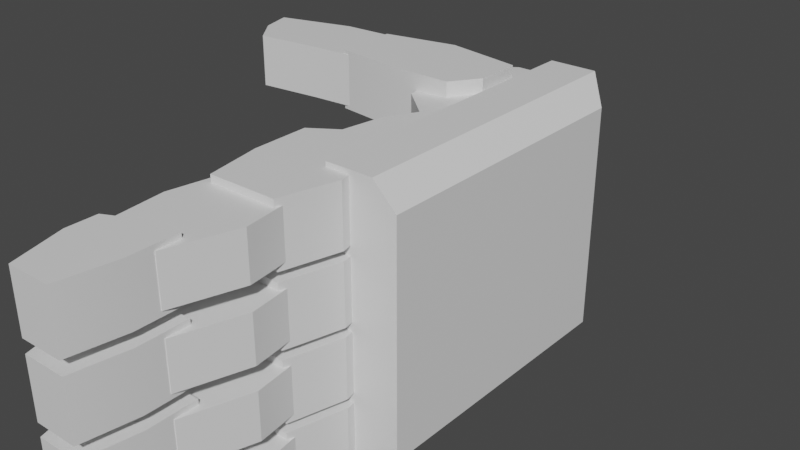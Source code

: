 # Source: hand.blend  (saved by Blender 3.5.10; exported with 4.5.12 LTS)
import bpy
from mathutils import Matrix  # noqa: F401  (used for matrix-valued properties, if any)

bpy.ops.wm.read_factory_settings(use_empty=True)
scene = bpy.context.scene
scene.name = 'Scene'

# ---- collections
col_collection = bpy.data.collections.new('Collection'); scene.collection.children.link(col_collection)

# ---- materials (node trees are filled in below, after node groups)
mat_material_001 = bpy.data.materials.new('Material.001')
mat_material_001.alpha_threshold = 0.0
mat_material_001.use_transparent_shadow = False
mat_material_001.roughness = 0.5
mat_material_001.line_color = (0.0, 0.0, 0.0, 1.0)

# ---- node groups
ng_auto_smooth = bpy.data.node_groups.new('Auto Smooth', 'GeometryNodeTree')
_s = ng_auto_smooth.interface.new_socket(name='Geometry', in_out='OUTPUT', socket_type='NodeSocketGeometry')
_s = ng_auto_smooth.interface.new_socket(name='Geometry', in_out='INPUT', socket_type='NodeSocketGeometry')
_s = ng_auto_smooth.interface.new_socket(name='Angle', in_out='INPUT', socket_type='NodeSocketFloat')
_s.subtype = 'ANGLE'
_s.min_value = 0.0
_s.max_value = 3.142
ng_auto_smooth.is_modifier = True
_N = ng_auto_smooth.nodes; _L = ng_auto_smooth.links
n0 = _N.new('NodeGroupOutput'); n0.name = 'Group Output'; n0.location = (480, -100)
n1 = _N.new('NodeGroupInput'); n1.name = 'Group Input'; n1.location = (-420, -300)
n2 = _N.new('NodeGroupInput'); n2.name = 'Group Input.001'; n2.location = (-60, -100)
n3 = _N.new('GeometryNodeSetShadeSmooth'); n3.name = 'Set Shade Smooth'; n3.location = (120, -100)
n3.domain = 'EDGE'
n4 = _N.new('GeometryNodeSetShadeSmooth'); n4.name = 'Set Shade Smooth.001'; n4.location = (300, -100)
n5 = _N.new('GeometryNodeInputMeshEdgeAngle'); n5.name = 'Edge Angle'; n5.location = (-420, -220)
n6 = _N.new('GeometryNodeInputEdgeSmooth'); n6.name = 'Is Edge Smooth'; n6.location = (-60, -160)
n7 = _N.new('GeometryNodeInputShadeSmooth'); n7.name = 'Is Face Smooth'; n7.location = (-240, -340)
n8 = _N.new('FunctionNodeBooleanMath'); n8.name = 'Boolean Math'; n8.location = (-60, -220)
n9 = _N.new('FunctionNodeCompare'); n9.name = 'Compare'; n9.location = (-240, -180)
n9.operation = 'LESS_EQUAL'
_L.new(n5.outputs[0], n9.inputs[0])
_L.new(n4.outputs[0], n0.inputs[0])
_L.new(n1.outputs[1], n9.inputs[1])
_L.new(n9.outputs[0], n8.inputs[0])
_L.new(n7.outputs[0], n8.inputs[1])
_L.new(n2.outputs[0], n3.inputs[0])
_L.new(n6.outputs[0], n3.inputs[1])
_L.new(n3.outputs[0], n4.inputs[0])
_L.new(n8.outputs[0], n3.inputs[2])
n0.is_active_output = True

# ---- material node trees
mat_material_001.use_nodes = True; mat_material_001.node_tree.nodes.clear()
_N = mat_material_001.node_tree.nodes; _L = mat_material_001.node_tree.links
n0 = _N.new('ShaderNodeOutputMaterial'); n0.name = 'Material Output'; n0.location = (300, 300)
n1 = _N.new('ShaderNodeBsdfPrincipled'); n1.name = 'Principled BSDF'; n1.location = (10, 300)
n1.distribution = 'GGX'
n1.subsurface_method = 'RANDOM_WALK_SKIN'
n1.inputs[3].default_value = 1.45
n1.inputs[27].default_value = (0.0, 0.0, 0.0, 1.0)
n1.inputs[28].default_value = 1.0
_L.new(n1.outputs[0], n0.inputs[0])
n0.is_active_output = True

# ---- world
world_world = bpy.data.worlds.new('World'); scene.world = world_world
world_world.use_nodes = True; world_world.node_tree.nodes.clear()
_N = world_world.node_tree.nodes; _L = world_world.node_tree.links
n0 = _N.new('ShaderNodeOutputWorld'); n0.name = 'World Output'; n0.location = (300, 300)
n1 = _N.new('ShaderNodeBackground'); n1.name = 'Background'; n1.location = (10, 300)
n1.inputs[0].default_value = (0.05088, 0.05088, 0.05088, 1.0)
_L.new(n1.outputs[0], n0.inputs[0])
n0.is_active_output = True
world_world.color = (0.05088, 0.05088, 0.05088)
world_world.use_sun_shadow = False
world_world.sun_shadow_jitter_overblur = 0.0

# ---- meshes
me_cube_006 = bpy.data.meshes.new('Cube.006')
me_cube_006.from_pydata([(0.01103, -0.8232, -0.3528), (0.01103, -0.8232, 0.3305), (-0.1317, 0.1147, -0.3528), (-0.1317, 0.1147, 0.3305), (0.2943, -0.8232, -0.3528), (0.2943, -0.8232, 0.3305), (0.2943, 0.1147, -0.3528), (0.2943, 0.1147, 0.3305), (-0.06635, 0.3076, -0.3057), (-0.06635, 0.3076, 0.2834), (0.229, 0.3076, -0.3057), (0.229, 0.3076, 0.2834), (0.03483, 0.5135, -0.244), (0.03483, 0.5135, 0.2217), (0.1278, 0.5135, -0.244), (0.1278, 0.5135, 0.2217), (-0.1151, -1.564, 0.5788), (-0.1151, -1.564, 0.3188), (0.1751, -1.564, 0.5788), (0.1751, -1.564, 0.3188), (-0.1567, -1.085, 0.5788), (-0.1567, -1.085, 0.3188), (0.1814, -1.002, 0.5788), (0.1814, -1.002, 0.3188), (0.03, -1.564, 0.5788), (-0.1151, -1.564, 0.4488), (0.03, -1.564, 0.3188), (0.1751, -1.564, 0.4488), (0.2416, -1.325, 0.5788), (0.2416, -1.325, 0.3188), (0.1814, -1.002, 0.4488), (-0.03024, -1.002, 0.5788), (-0.03024, -1.002, 0.3188), (-0.1567, -1.085, 0.4488), (-0.1567, -1.325, 0.5788), (-0.1567, -1.325, 0.3188), (0.03, -1.325, 0.3188), (0.03, -1.325, 0.5788), (-0.1567, -1.325, 0.4488), (-0.03024, -1.002, 0.4488), (0.2416, -1.325, 0.4488), (0.03, -1.564, 0.4488), (-0.1517, -1.98, 0.3464), (-0.1517, -1.98, 0.5483), (-0.122, -1.426, 0.3464), (-0.122, -1.426, 0.5483), (0.1153, -1.98, 0.3464), (0.1153, -1.98, 0.5483), (0.1704, -1.426, 0.3464), (0.1704, -1.426, 0.5483), (-0.1777, -1.707, 0.3464), (-0.1517, -1.98, 0.4473), (-0.1777, -1.707, 0.5483), (-0.122, -1.426, 0.4473), (0.01338, -1.426, 0.3464), (0.01338, -1.426, 0.5483), (0.1704, -1.426, 0.4473), (0.2045, -1.707, 0.3464), (0.2045, -1.707, 0.5483), (0.1153, -1.98, 0.4473), (-0.01636, -1.98, 0.3464), (-0.01636, -1.98, 0.5483), (0.01338, -1.707, 0.5483), (0.01338, -1.707, 0.3464), (-0.01636, -1.98, 0.4473), (0.2045, -1.707, 0.4473), (0.01338, -1.426, 0.4473), (-0.1777, -1.707, 0.4473), (-0.1066, -2.311, 0.3252), (-0.1066, -2.311, 0.5697), (-0.1706, -1.961, 0.3252), (-0.1706, -1.961, 0.5697), (0.07362, -2.311, 0.3252), (0.07362, -2.311, 0.5697), (0.1122, -1.878, 0.3252), (0.1122, -1.878, 0.5697), (-0.1706, -2.087, 0.3252), (-0.1066, -2.311, 0.4475), (-0.1706, -2.087, 0.5697), (-0.1706, -1.961, 0.4475), (0.002379, -1.878, 0.3252), (0.002379, -1.878, 0.5697), (0.1122, -1.878, 0.4475), (0.1122, -2.087, 0.3252), (0.1122, -2.087, 0.5697), (0.07362, -2.311, 0.4475), (-0.00574, -2.311, 0.3252), (-0.00574, -2.311, 0.5697), (0.002379, -2.087, 0.5697), (0.002379, -2.087, 0.3252), (-0.00574, -2.311, 0.4475), (0.1122, -2.087, 0.4475), (0.002379, -1.878, 0.4475), (-0.1706, -2.087, 0.4475), (-0.1151, -1.564, 0.2798), (-0.1151, -1.564, 0.01975), (0.1751, -1.564, 0.2798), (0.1751, -1.564, 0.01975), (-0.1567, -1.085, 0.2798), (-0.1567, -1.085, 0.01975), (0.1814, -1.002, 0.2798), (0.1814, -1.002, 0.01975), (0.03, -1.564, 0.2798), (-0.1151, -1.564, 0.1498), (0.03, -1.564, 0.01975), (0.1751, -1.564, 0.1498), (0.2416, -1.325, 0.2798), (0.2416, -1.325, 0.01975), (0.1814, -1.002, 0.1498), (-0.03024, -1.002, 0.2798), (-0.03024, -1.002, 0.01975), (-0.1567, -1.085, 0.1498), (-0.1567, -1.325, 0.2798), (-0.1567, -1.325, 0.01975), (0.03, -1.325, 0.01975), (0.03, -1.325, 0.2798), (-0.1567, -1.325, 0.1498), (-0.03024, -1.002, 0.1498), (0.2416, -1.325, 0.1498), (0.03, -1.564, 0.1498), (-0.1517, -1.98, 0.0474), (-0.1517, -1.98, 0.2493), (-0.122, -1.426, 0.0474), (-0.122, -1.426, 0.2493), (0.1153, -1.98, 0.0474), (0.1153, -1.98, 0.2493), (0.1704, -1.426, 0.0474), (0.1704, -1.426, 0.2493), (-0.1777, -1.707, 0.0474), (-0.1517, -1.98, 0.1483), (-0.1777, -1.707, 0.2493), (-0.122, -1.426, 0.1483), (0.01338, -1.426, 0.0474), (0.01338, -1.426, 0.2493), (0.1704, -1.426, 0.1483), (0.2045, -1.707, 0.0474), (0.2045, -1.707, 0.2493), (0.1153, -1.98, 0.1483), (-0.01636, -1.98, 0.0474), (-0.01636, -1.98, 0.2493), (0.01338, -1.707, 0.2493), (0.01338, -1.707, 0.0474), (-0.01636, -1.98, 0.1483), (0.2045, -1.707, 0.1483), (0.01338, -1.426, 0.1483), (-0.1777, -1.707, 0.1483), (-0.1066, -2.311, 0.02623), (-0.1066, -2.311, 0.2707), (-0.1706, -1.961, 0.02623), (-0.1706, -1.961, 0.2707), (0.07362, -2.311, 0.02623), (0.07362, -2.311, 0.2707), (0.1122, -1.878, 0.02623), (0.1122, -1.878, 0.2707), (-0.1706, -2.087, 0.02623), (-0.1066, -2.311, 0.1485), (-0.1706, -2.087, 0.2707), (-0.1706, -1.961, 0.1485), (0.002379, -1.878, 0.02623), (0.002379, -1.878, 0.2707), (0.1122, -1.878, 0.1485), (0.1122, -2.087, 0.02623), (0.1122, -2.087, 0.2707), (0.07362, -2.311, 0.1485), (-0.00574, -2.311, 0.02623), (-0.00574, -2.311, 0.2707), (0.002379, -2.087, 0.2707), (0.002379, -2.087, 0.02623), (-0.00574, -2.311, 0.1485), (0.1122, -2.087, 0.1485), (0.002379, -1.878, 0.1485), (-0.1706, -2.087, 0.1485), (-0.1151, -1.564, -0.01925), (-0.1151, -1.564, -0.2793), (0.1751, -1.564, -0.01925), (0.1751, -1.564, -0.2793), (-0.1567, -1.085, -0.01925), (-0.1567, -1.085, -0.2793), (0.1814, -1.002, -0.01925), (0.1814, -1.002, -0.2793), (0.03, -1.564, -0.01925), (-0.1151, -1.564, -0.1493), (0.03, -1.564, -0.2793), (0.1751, -1.564, -0.1493), (0.2416, -1.325, -0.01925), (0.2416, -1.325, -0.2793), (0.1814, -1.002, -0.1493), (-0.03024, -1.002, -0.01925), (-0.03024, -1.002, -0.2793), (-0.1567, -1.085, -0.1493), (-0.1567, -1.325, -0.01925), (-0.1567, -1.325, -0.2793), (0.03, -1.325, -0.2793), (0.03, -1.325, -0.01925), (-0.1567, -1.325, -0.1493), (-0.03024, -1.002, -0.1493), (0.2416, -1.325, -0.1493), (0.03, -1.564, -0.1493), (-0.1517, -1.98, -0.2516), (-0.1517, -1.98, -0.04975), (-0.122, -1.426, -0.2516), (-0.122, -1.426, -0.04975), (0.1153, -1.98, -0.2516), (0.1153, -1.98, -0.04975), (0.1704, -1.426, -0.2516), (0.1704, -1.426, -0.04975), (-0.1777, -1.707, -0.2516), (-0.1517, -1.98, -0.1507), (-0.1777, -1.707, -0.04975), (-0.122, -1.426, -0.1507), (0.01338, -1.426, -0.2516), (0.01338, -1.426, -0.04975), (0.1704, -1.426, -0.1507), (0.2045, -1.707, -0.2516), (0.2045, -1.707, -0.04975), (0.1153, -1.98, -0.1507), (-0.01636, -1.98, -0.2516), (-0.01636, -1.98, -0.04975), (0.01338, -1.707, -0.04975), (0.01338, -1.707, -0.2516), (-0.01636, -1.98, -0.1507), (0.2045, -1.707, -0.1507), (0.01338, -1.426, -0.1507), (-0.1777, -1.707, -0.1507), (-0.1066, -2.311, -0.2728), (-0.1066, -2.311, -0.02828), (-0.1706, -1.961, -0.2728), (-0.1706, -1.961, -0.02828), (0.07362, -2.311, -0.2728), (0.07362, -2.311, -0.02828), (0.1122, -1.878, -0.2728), (0.1122, -1.878, -0.02828), (-0.1706, -2.087, -0.2728), (-0.1066, -2.311, -0.1505), (-0.1706, -2.087, -0.02828), (-0.1706, -1.961, -0.1505), (0.002379, -1.878, -0.2728), (0.002379, -1.878, -0.02828), (0.1122, -1.878, -0.1505), (0.1122, -2.087, -0.2728), (0.1122, -2.087, -0.02828), (0.07362, -2.311, -0.1505), (-0.00574, -2.311, -0.2728), (-0.00574, -2.311, -0.02828), (0.002379, -2.087, -0.02828), (0.002379, -2.087, -0.2728), (-0.00574, -2.311, -0.1505), (0.1122, -2.087, -0.1505), (0.002379, -1.878, -0.1505), (-0.1706, -2.087, -0.1505), (-0.1151, -1.564, -0.3183), (-0.1151, -1.564, -0.5783), (0.1751, -1.564, -0.3183), (0.1751, -1.564, -0.5783), (-0.1567, -1.085, -0.3183), (-0.1567, -1.085, -0.5783), (0.1814, -1.002, -0.3183), (0.1814, -1.002, -0.5783), (0.03, -1.564, -0.3183), (-0.1151, -1.564, -0.4483), (0.03, -1.564, -0.5783), (0.1751, -1.564, -0.4483), (0.2416, -1.325, -0.3183), (0.2416, -1.325, -0.5783), (0.1814, -1.002, -0.4483), (-0.03024, -1.002, -0.3183), (-0.03024, -1.002, -0.5783), (-0.1567, -1.085, -0.4483), (-0.1567, -1.325, -0.3183), (-0.1567, -1.325, -0.5783), (0.03, -1.325, -0.5783), (0.03, -1.325, -0.3183), (-0.1567, -1.325, -0.4483), (-0.03024, -1.002, -0.4483), (0.2416, -1.325, -0.4483), (0.03, -1.564, -0.4483), (-0.1517, -1.98, -0.5506), (-0.1517, -1.98, -0.3488), (-0.122, -1.426, -0.5506), (-0.122, -1.426, -0.3488), (0.1153, -1.98, -0.5506), (0.1153, -1.98, -0.3488), (0.1704, -1.426, -0.5506), (0.1704, -1.426, -0.3488), (-0.1777, -1.707, -0.5506), (-0.1517, -1.98, -0.4497), (-0.1777, -1.707, -0.3488), (-0.122, -1.426, -0.4497), (0.01338, -1.426, -0.5506), (0.01338, -1.426, -0.3488), (0.1704, -1.426, -0.4497), (0.2045, -1.707, -0.5506), (0.2045, -1.707, -0.3488), (0.1153, -1.98, -0.4497), (-0.01636, -1.98, -0.5506), (-0.01636, -1.98, -0.3488), (0.01338, -1.707, -0.3488), (0.01338, -1.707, -0.5506), (-0.01636, -1.98, -0.4497), (0.2045, -1.707, -0.4497), (0.01338, -1.426, -0.4497), (-0.1777, -1.707, -0.4497), (-0.1066, -2.311, -0.5718), (-0.1066, -2.311, -0.3273), (-0.1706, -1.961, -0.5718), (-0.1706, -1.961, -0.3273), (0.07362, -2.311, -0.5718), (0.07362, -2.311, -0.3273), (0.1122, -1.878, -0.5718), (0.1122, -1.878, -0.3273), (-0.1706, -2.087, -0.5718), (-0.1066, -2.311, -0.4495), (-0.1706, -2.087, -0.3273), (-0.1706, -1.961, -0.4495), (0.002379, -1.878, -0.5718), (0.002379, -1.878, -0.3273), (0.1122, -1.878, -0.4495), (0.1122, -2.087, -0.5718), (0.1122, -2.087, -0.3273), (0.07362, -2.311, -0.4495), (-0.00574, -2.311, -0.5718), (-0.00574, -2.311, -0.3273), (0.002379, -2.087, -0.3273), (0.002379, -2.087, -0.5718), (-0.00574, -2.311, -0.4495), (0.1122, -2.087, -0.4495), (0.002379, -1.878, -0.4495), (-0.1706, -2.087, -0.4495), (0.2726, 0.009297, -0.5516), (0.2726, -1.168, -0.5516), (0.2726, 0.009297, 0.5516), (0.2726, -1.168, 0.5516), (0.01574, 0.009297, -0.5516), (0.01574, -1.249, -0.5516), (0.01574, 0.009297, 0.5516), (0.01574, -1.249, 0.5516), (-0.117, -1.124, -0.5516), (-0.05526, -0.7676, -0.5516), (-0.117, -1.124, 0.5516), (-0.117, -1.124, -6.574e-08), (-0.151, -0.4942, 0.1442), (-0.151, -0.06212, 0.1442), (-0.151, -0.06212, 0.5411), (-0.151, -0.4942, 0.5411), (0.1442, 0.009297, 3.358e-08), (0.1442, -0.6485, 0.5516), (0.01574, -0.6485, 1.68e-08), (0.1442, -1.249, -6.574e-08), (0.2726, -0.6485, -1.608e-08), (0.1442, -0.6485, -0.5516), (0.2726, -1.168, -3.286e-08), (0.1442, 0.009297, -0.5516), (0.01574, 0.009297, 6.646e-08), (0.1442, -1.249, 0.5516), (0.2726, 0.009297, 3.358e-08), (0.1442, 0.009297, 0.5516), (0.01574, -0.6485, -0.5516), (0.2726, -0.6485, 0.5516), (0.01574, -0.6485, 0.5516), (0.2726, -0.6485, -0.5516), (0.1442, -1.249, -0.5516), (0.01574, -1.249, -6.574e-08), (-0.05526, -0.7676, 1.68e-08), (-0.05526, -0.7676, 0.5516), (0.1309, -1.282, -0.5873), (0.1309, -1.282, 0.5983), (0.1447, 0.05125, -0.5873), (0.1447, 0.05125, 0.5983), (-1.003, -0.4726, 0.3726), (-1.003, -0.4726, 0.5987), (-1.128, -0.2195, 0.3726), (-1.128, -0.2195, 0.5987), (-0.4681, -0.4224, 0.3726), (-0.4681, -0.4224, 0.5987), (-0.5068, -0.1141, 0.3726), (-0.5068, -0.1141, 0.5987), (-1.093, -0.3532, 0.3726), (-1.003, -0.4726, 0.4857), (-1.093, -0.3532, 0.5987), (-1.128, -0.2195, 0.4857), (-0.8044, -0.13, 0.3726), (-0.8044, -0.13, 0.5987), (-0.5068, -0.1141, 0.4857), (-0.3791, -0.2417, 0.3726), (-0.3791, -0.2417, 0.5987), (-0.4681, -0.4224, 0.4857), (-0.724, -0.4414, 0.3726), (-0.724, -0.4414, 0.5987), (-0.7684, -0.2695, 0.5987), (-0.7684, -0.2695, 0.3726), (-0.724, -0.4414, 0.4857), (-0.3791, -0.2417, 0.4857), (-0.8044, -0.13, 0.4857), (-1.093, -0.3532, 0.4857), (-0.5697, -0.4242, 0.3557), (-0.5697, -0.4242, 0.6157), (-0.5697, -0.148, 0.3557), (-0.5697, -0.148, 0.6157), (-0.001147, -0.4637, 0.3557), (-0.001147, -0.4637, 0.6157), (0.08384, -0.1421, 0.3557), (0.08384, -0.1421, 0.6157), (-0.5697, -0.2861, 0.3557), (-0.5697, -0.4242, 0.4857), (-0.5697, -0.2861, 0.6157), (-0.5697, -0.148, 0.4857), (-0.2494, -0.08476, 0.3557), (-0.2494, -0.08476, 0.6157), (0.08384, -0.1421, 0.4857), (0.08384, -0.3434, 0.3557), (0.08384, -0.3434, 0.6157), (-0.001147, -0.4637, 0.4857), (-0.2494, -0.4637, 0.3557), (-0.2494, -0.4637, 0.6157), (-0.2494, -0.2861, 0.6157), (-0.2494, -0.2861, 0.3557), (-0.2494, -0.4637, 0.4857), (0.08384, -0.3434, 0.4857), (-0.2494, -0.08476, 0.4857), (-0.5697, -0.2861, 0.4857), (0.3333, -1.282, -0.5873), (0.4345, -1.282, -0.4861), (0.4345, -1.282, 0.497), (0.3333, -1.282, 0.5983), (0.4473, -0.05001, -0.4861), (0.3471, 0.05125, -0.5873), (0.4473, -0.05001, 0.497), (0.3471, 0.05125, 0.5983)], [], [(0, 1, 3, 2), (7, 6, 10, 11), (6, 7, 5, 4), (4, 5, 1, 0), (2, 6, 4, 0), (7, 3, 1, 5), (11, 10, 14, 15), (6, 2, 8, 10), (3, 7, 11, 9), (2, 3, 9, 8), (12, 13, 15, 14), (10, 8, 12, 14), (9, 11, 15, 13), (8, 9, 13, 12), (41, 26, 19, 27), (40, 29, 23, 30), (39, 32, 21, 33), (38, 35, 17, 25), (37, 31, 20, 34), (36, 26, 17, 35), (32, 36, 35, 21), (23, 29, 36, 32), (29, 19, 26, 36), (24, 37, 34, 16), (18, 28, 37, 24), (28, 22, 31, 37), (34, 38, 25, 16), (20, 33, 38, 34), (33, 21, 35, 38), (31, 39, 33, 20), (22, 30, 39, 31), (30, 23, 32, 39), (28, 40, 30, 22), (18, 27, 40, 28), (27, 19, 29, 40), (24, 41, 27, 18), (16, 25, 41, 24), (25, 17, 26, 41), (67, 52, 45, 53), (66, 55, 49, 56), (65, 58, 47, 59), (64, 61, 43, 51), (63, 57, 46, 60), (62, 52, 43, 61), (58, 62, 61, 47), (49, 55, 62, 58), (55, 45, 52, 62), (50, 63, 60, 42), (44, 54, 63, 50), (54, 48, 57, 63), (60, 64, 51, 42), (46, 59, 64, 60), (59, 47, 61, 64), (57, 65, 59, 46), (48, 56, 65, 57), (56, 49, 58, 65), (54, 66, 56, 48), (44, 53, 66, 54), (53, 45, 55, 66), (50, 67, 53, 44), (42, 51, 67, 50), (51, 43, 52, 67), (93, 78, 71, 79), (92, 81, 75, 82), (91, 84, 73, 85), (90, 87, 69, 77), (89, 83, 72, 86), (88, 78, 69, 87), (84, 88, 87, 73), (75, 81, 88, 84), (81, 71, 78, 88), (76, 89, 86, 68), (70, 80, 89, 76), (80, 74, 83, 89), (86, 90, 77, 68), (72, 85, 90, 86), (85, 73, 87, 90), (83, 91, 85, 72), (74, 82, 91, 83), (82, 75, 84, 91), (80, 92, 82, 74), (70, 79, 92, 80), (79, 71, 81, 92), (76, 93, 79, 70), (68, 77, 93, 76), (77, 69, 78, 93), (119, 104, 97, 105), (118, 107, 101, 108), (117, 110, 99, 111), (116, 113, 95, 103), (115, 109, 98, 112), (114, 104, 95, 113), (110, 114, 113, 99), (101, 107, 114, 110), (107, 97, 104, 114), (102, 115, 112, 94), (96, 106, 115, 102), (106, 100, 109, 115), (112, 116, 103, 94), (98, 111, 116, 112), (111, 99, 113, 116), (109, 117, 111, 98), (100, 108, 117, 109), (108, 101, 110, 117), (106, 118, 108, 100), (96, 105, 118, 106), (105, 97, 107, 118), (102, 119, 105, 96), (94, 103, 119, 102), (103, 95, 104, 119), (145, 130, 123, 131), (144, 133, 127, 134), (143, 136, 125, 137), (142, 139, 121, 129), (141, 135, 124, 138), (140, 130, 121, 139), (136, 140, 139, 125), (127, 133, 140, 136), (133, 123, 130, 140), (128, 141, 138, 120), (122, 132, 141, 128), (132, 126, 135, 141), (138, 142, 129, 120), (124, 137, 142, 138), (137, 125, 139, 142), (135, 143, 137, 124), (126, 134, 143, 135), (134, 127, 136, 143), (132, 144, 134, 126), (122, 131, 144, 132), (131, 123, 133, 144), (128, 145, 131, 122), (120, 129, 145, 128), (129, 121, 130, 145), (171, 156, 149, 157), (170, 159, 153, 160), (169, 162, 151, 163), (168, 165, 147, 155), (167, 161, 150, 164), (166, 156, 147, 165), (162, 166, 165, 151), (153, 159, 166, 162), (159, 149, 156, 166), (154, 167, 164, 146), (148, 158, 167, 154), (158, 152, 161, 167), (164, 168, 155, 146), (150, 163, 168, 164), (163, 151, 165, 168), (161, 169, 163, 150), (152, 160, 169, 161), (160, 153, 162, 169), (158, 170, 160, 152), (148, 157, 170, 158), (157, 149, 159, 170), (154, 171, 157, 148), (146, 155, 171, 154), (155, 147, 156, 171), (197, 182, 175, 183), (196, 185, 179, 186), (195, 188, 177, 189), (194, 191, 173, 181), (193, 187, 176, 190), (192, 182, 173, 191), (188, 192, 191, 177), (179, 185, 192, 188), (185, 175, 182, 192), (180, 193, 190, 172), (174, 184, 193, 180), (184, 178, 187, 193), (190, 194, 181, 172), (176, 189, 194, 190), (189, 177, 191, 194), (187, 195, 189, 176), (178, 186, 195, 187), (186, 179, 188, 195), (184, 196, 186, 178), (174, 183, 196, 184), (183, 175, 185, 196), (180, 197, 183, 174), (172, 181, 197, 180), (181, 173, 182, 197), (223, 208, 201, 209), (222, 211, 205, 212), (221, 214, 203, 215), (220, 217, 199, 207), (219, 213, 202, 216), (218, 208, 199, 217), (214, 218, 217, 203), (205, 211, 218, 214), (211, 201, 208, 218), (206, 219, 216, 198), (200, 210, 219, 206), (210, 204, 213, 219), (216, 220, 207, 198), (202, 215, 220, 216), (215, 203, 217, 220), (213, 221, 215, 202), (204, 212, 221, 213), (212, 205, 214, 221), (210, 222, 212, 204), (200, 209, 222, 210), (209, 201, 211, 222), (206, 223, 209, 200), (198, 207, 223, 206), (207, 199, 208, 223), (249, 234, 227, 235), (248, 237, 231, 238), (247, 240, 229, 241), (246, 243, 225, 233), (245, 239, 228, 242), (244, 234, 225, 243), (240, 244, 243, 229), (231, 237, 244, 240), (237, 227, 234, 244), (232, 245, 242, 224), (226, 236, 245, 232), (236, 230, 239, 245), (242, 246, 233, 224), (228, 241, 246, 242), (241, 229, 243, 246), (239, 247, 241, 228), (230, 238, 247, 239), (238, 231, 240, 247), (236, 248, 238, 230), (226, 235, 248, 236), (235, 227, 237, 248), (232, 249, 235, 226), (224, 233, 249, 232), (233, 225, 234, 249), (275, 260, 253, 261), (274, 263, 257, 264), (273, 266, 255, 267), (272, 269, 251, 259), (271, 265, 254, 268), (270, 260, 251, 269), (266, 270, 269, 255), (257, 263, 270, 266), (263, 253, 260, 270), (258, 271, 268, 250), (252, 262, 271, 258), (262, 256, 265, 271), (268, 272, 259, 250), (254, 267, 272, 268), (267, 255, 269, 272), (265, 273, 267, 254), (256, 264, 273, 265), (264, 257, 266, 273), (262, 274, 264, 256), (252, 261, 274, 262), (261, 253, 263, 274), (258, 275, 261, 252), (250, 259, 275, 258), (259, 251, 260, 275), (301, 286, 279, 287), (300, 289, 283, 290), (299, 292, 281, 293), (298, 295, 277, 285), (297, 291, 280, 294), (296, 286, 277, 295), (292, 296, 295, 281), (283, 289, 296, 292), (289, 279, 286, 296), (284, 297, 294, 276), (278, 288, 297, 284), (288, 282, 291, 297), (294, 298, 285, 276), (280, 293, 298, 294), (293, 281, 295, 298), (291, 299, 293, 280), (282, 290, 299, 291), (290, 283, 292, 299), (288, 300, 290, 282), (278, 287, 300, 288), (287, 279, 289, 300), (284, 301, 287, 278), (276, 285, 301, 284), (285, 277, 286, 301), (327, 312, 305, 313), (326, 315, 309, 316), (325, 318, 307, 319), (324, 321, 303, 311), (323, 317, 306, 320), (322, 312, 303, 321), (318, 322, 321, 307), (309, 315, 322, 318), (315, 305, 312, 322), (310, 323, 320, 302), (304, 314, 323, 310), (314, 308, 317, 323), (320, 324, 311, 302), (306, 319, 324, 320), (319, 307, 321, 324), (317, 325, 319, 306), (308, 316, 325, 317), (316, 309, 318, 325), (314, 326, 316, 308), (304, 313, 326, 314), (313, 305, 315, 326), (310, 327, 313, 304), (302, 311, 327, 310), (311, 303, 312, 327), (344, 352, 334, 355), (345, 355, 334, 358), (346, 352, 332, 356), (347, 350, 331, 353), (348, 354, 330, 357), (349, 351, 328, 359), (331, 357, 345, 353), (333, 356, 349, 360), (333, 360, 347, 361), (334, 352, 341, 342), (346, 356, 337, 362), (343, 342, 341, 340), (360, 329, 350, 347), (356, 332, 351, 349), (357, 330, 355, 345), (339, 362, 337, 336), (354, 344, 355, 330), (350, 348, 357, 331), (352, 346, 340, 341), (333, 361, 339, 336), (361, 347, 353, 335), (358, 334, 342, 343), (329, 359, 348, 350), (360, 349, 359, 329), (359, 328, 354, 348), (328, 351, 344, 354), (353, 345, 358, 335), (351, 332, 352, 344), (338, 363, 362, 339), (346, 358, 343, 340), (358, 346, 362, 363), (361, 335, 338, 339), (335, 358, 363, 338), (356, 333, 336, 337), (364, 365, 367, 366), (420, 421, 422, 423, 365, 364), (427, 367, 365, 423), (424, 426, 422, 421), (366, 367, 427, 425), (393, 378, 371, 379), (392, 381, 375, 382), (391, 384, 373, 385), (390, 387, 369, 377), (389, 383, 372, 386), (388, 378, 369, 387), (384, 388, 387, 373), (375, 381, 388, 384), (381, 371, 378, 388), (376, 389, 386, 368), (370, 380, 389, 376), (380, 374, 383, 389), (386, 390, 377, 368), (372, 385, 390, 386), (385, 373, 387, 390), (383, 391, 385, 372), (374, 382, 391, 383), (382, 375, 384, 391), (380, 392, 382, 374), (370, 379, 392, 380), (379, 371, 381, 392), (376, 393, 379, 370), (368, 377, 393, 376), (377, 369, 378, 393), (419, 404, 397, 405), (418, 407, 401, 408), (417, 410, 399, 411), (416, 413, 395, 403), (415, 409, 398, 412), (414, 404, 395, 413), (410, 414, 413, 399), (401, 407, 414, 410), (407, 397, 404, 414), (402, 415, 412, 394), (396, 406, 415, 402), (406, 400, 409, 415), (412, 416, 403, 394), (398, 411, 416, 412), (411, 399, 413, 416), (409, 417, 411, 398), (400, 408, 417, 409), (408, 401, 410, 417), (406, 418, 408, 400), (396, 405, 418, 406), (405, 397, 407, 418), (402, 419, 405, 396), (394, 403, 419, 402), (403, 395, 404, 419), (426, 424, 425, 427), (420, 425, 424, 421), (427, 423, 422, 426), (366, 425, 420, 364)])
me_cube_006.polygons.foreach_set('use_smooth', [True] * 393)
_uv = me_cube_006.uv_layers.new(name='UVMap')
_uv.uv.foreach_set('vector', [0.3794, 0.2599, 0.247, 0.2599, 0.247, 0.07761, 0.3794, 0.07761, 0.1818, 0.2641, 0.1818, 0.3967, 0.1453, 0.3967, 0.1453, 0.2641, 0.1818, 0.3967, 0.1818, 0.2641, 0.3634, 0.2641, 0.3634, 0.3967, 0.5637, 0.521, 0.5637, 0.6512, 0.5097, 0.6512, 0.5097, 0.521, 0.1632, 0.07149, 0.2435, 0.08371, 0.2166, 0.2604, 0.1632, 0.2523, 0.07946, 0.08371, 0.1597, 0.07149, 0.1597, 0.2523, 0.1064, 0.2604, 0.1453, 0.2641, 0.1453, 0.3967, 0.1066, 0.3967, 0.1066, 0.2641, 0.2435, 0.08371, 0.1632, 0.07149, 0.1811, 0.037, 0.2367, 0.04547, 0.1597, 0.07149, 0.07946, 0.08371, 0.08625, 0.04547, 0.1419, 0.037, 0.3794, 0.07761, 0.247, 0.07761, 0.247, 0.04046, 0.3794, 0.04046, 0.09828, 0.232, 0.09828, 0.3624, 0.08059, 0.3624, 0.08059, 0.232, 0.2367, 0.04547, 0.1811, 0.037, 0.206, 0.00112, 0.2236, 0.003786, 0.1419, 0.037, 0.08625, 0.04547, 0.09941, 0.003786, 0.1169, 0.00112, 0.3794, 0.04046, 0.247, 0.04046, 0.247, 0.0009766, 0.3794, 0.0009766, 0.9533, 0.4375, 0.9781, 0.4375, 0.9781, 0.4651, 0.9533, 0.4651, 0.255, 0.8373, 0.255, 0.8624, 0.1934, 0.8624, 0.1934, 0.8373, 0.9285, 0.5538, 0.9285, 0.5274, 0.9555, 0.5274, 0.9555, 0.5538, 0.9002, 0.4494, 0.925, 0.4494, 0.925, 0.4951, 0.9002, 0.4951, 0.6232, 0.7787, 0.6858, 0.7794, 0.6745, 0.8059, 0.6293, 0.8138, 0.8292, 0.8431, 0.8739, 0.8509, 0.8692, 0.8782, 0.8231, 0.8782, 0.7666, 0.8439, 0.8292, 0.8431, 0.8231, 0.8782, 0.7779, 0.8703, 0.7735, 0.8041, 0.8361, 0.8034, 0.8292, 0.8431, 0.7666, 0.8439, 0.8361, 0.8034, 0.8787, 0.8237, 0.8739, 0.8509, 0.8292, 0.8431, 0.5784, 0.7865, 0.6232, 0.7787, 0.6293, 0.8138, 0.5832, 0.8138, 0.5737, 0.7593, 0.6162, 0.739, 0.6232, 0.7787, 0.5784, 0.7865, 0.6162, 0.739, 0.6789, 0.7397, 0.6858, 0.7794, 0.6232, 0.7787, 0.8753, 0.4494, 0.9002, 0.4494, 0.9002, 0.4951, 0.8753, 0.4951, 0.8753, 0.4034, 0.9002, 0.4034, 0.9002, 0.4494, 0.8753, 0.4494, 0.9002, 0.4034, 0.925, 0.4034, 0.925, 0.4494, 0.9002, 0.4494, 0.9285, 0.5802, 0.9285, 0.5538, 0.9555, 0.5538, 0.9555, 0.5802, 0.2705, 0.9557, 0.2954, 0.9557, 0.2954, 0.9959, 0.2705, 0.9959, 0.2954, 0.9557, 0.3202, 0.9557, 0.3202, 0.9959, 0.2954, 0.9959, 0.255, 0.8122, 0.255, 0.8373, 0.1934, 0.8373, 0.1934, 0.8122, 0.3017, 0.8122, 0.3017, 0.8373, 0.255, 0.8373, 0.255, 0.8122, 0.3017, 0.8373, 0.3017, 0.8624, 0.255, 0.8624, 0.255, 0.8373, 0.9285, 0.4375, 0.9533, 0.4375, 0.9533, 0.4651, 0.9285, 0.4651, 0.9285, 0.4098, 0.9533, 0.4098, 0.9533, 0.4375, 0.9285, 0.4375, 0.9533, 0.4098, 0.9781, 0.4098, 0.9781, 0.4375, 0.9533, 0.4375, 0.239, 0.8852, 0.239, 0.8659, 0.2926, 0.8659, 0.2926, 0.8852, 0.917, 0.7959, 0.8977, 0.7959, 0.8977, 0.7661, 0.917, 0.7661, 0.3588, 0.8753, 0.3588, 0.8559, 0.4126, 0.8559, 0.4126, 0.8753, 0.9658, 0.6658, 0.9465, 0.6658, 0.9465, 0.64, 0.9658, 0.64, 0.29, 0.7729, 0.2971, 0.8086, 0.2426, 0.8021, 0.2377, 0.7775, 0.7657, 0.3099, 0.73, 0.3028, 0.745, 0.2526, 0.7703, 0.2576, 0.8014, 0.317, 0.7657, 0.3099, 0.7703, 0.2576, 0.7949, 0.2625, 0.7847, 0.3682, 0.7553, 0.3623, 0.7657, 0.3099, 0.8014, 0.317, 0.7553, 0.3623, 0.73, 0.3573, 0.73, 0.3028, 0.7657, 0.3099, 0.2829, 0.7372, 0.29, 0.7729, 0.2377, 0.7775, 0.2327, 0.7522, 0.3374, 0.7372, 0.3425, 0.7625, 0.29, 0.7729, 0.2829, 0.7372, 0.3425, 0.7625, 0.3483, 0.7918, 0.2971, 0.8086, 0.29, 0.7729, 0.985, 0.6658, 0.9658, 0.6658, 0.9658, 0.64, 0.985, 0.64, 0.985, 0.6908, 0.9658, 0.6908, 0.9658, 0.6658, 0.985, 0.6658, 0.9658, 0.6908, 0.9465, 0.6908, 0.9465, 0.6658, 0.9658, 0.6658, 0.3588, 0.8948, 0.3588, 0.8753, 0.4126, 0.8753, 0.4126, 0.8948, 0.3052, 0.8948, 0.3052, 0.8753, 0.3588, 0.8753, 0.3588, 0.8948, 0.3052, 0.8753, 0.3052, 0.8559, 0.3588, 0.8559, 0.3588, 0.8753, 0.9363, 0.7959, 0.917, 0.7959, 0.917, 0.7661, 0.9363, 0.7661, 0.9363, 0.8217, 0.917, 0.8217, 0.917, 0.7959, 0.9363, 0.7959, 0.917, 0.8217, 0.8977, 0.8217, 0.8977, 0.7959, 0.917, 0.7959, 0.239, 0.9046, 0.239, 0.8852, 0.2926, 0.8852, 0.2926, 0.9046, 0.1864, 0.9046, 0.1864, 0.8852, 0.239, 0.8852, 0.239, 0.9046, 0.1864, 0.8852, 0.1864, 0.8659, 0.239, 0.8659, 0.239, 0.8852, 0.04446, 0.9565, 0.04446, 0.933, 0.06872, 0.933, 0.06872, 0.9565, 0.7532, 0.9531, 0.7294, 0.9531, 0.7294, 0.9318, 0.7532, 0.9318, 0.7653, 0.905, 0.7653, 0.8817, 0.8085, 0.8817, 0.8085, 0.905, 0.9774, 0.2185, 0.9774, 0.2418, 0.9582, 0.2418, 0.9582, 0.2185, 0.9213, 0.3104, 0.9003, 0.3104, 0.9077, 0.2676, 0.9228, 0.2676, 0.9269, 0.04375, 0.894, 0.04375, 0.9062, 0.0009766, 0.9254, 0.0009766, 0.9479, 0.04375, 0.9269, 0.04375, 0.9254, 0.0009766, 0.9405, 0.0009766, 0.9479, 0.08345, 0.9269, 0.08345, 0.9269, 0.04375, 0.9479, 0.04375, 0.9269, 0.08345, 0.894, 0.06776, 0.894, 0.04375, 0.9269, 0.04375, 0.9542, 0.3104, 0.9213, 0.3104, 0.9228, 0.2676, 0.942, 0.2676, 0.9542, 0.3344, 0.9213, 0.3501, 0.9213, 0.3104, 0.9542, 0.3104, 0.9213, 0.3501, 0.9003, 0.3501, 0.9003, 0.3104, 0.9213, 0.3104, 0.9774, 0.1952, 0.9774, 0.2185, 0.9582, 0.2185, 0.9582, 0.1952, 0.9925, 0.1952, 0.9925, 0.2185, 0.9774, 0.2185, 0.9774, 0.1952, 0.9925, 0.2185, 0.9925, 0.2418, 0.9774, 0.2418, 0.9774, 0.2185, 0.7653, 0.9284, 0.7653, 0.905, 0.8085, 0.905, 0.8085, 0.9284, 0.7256, 0.9284, 0.7256, 0.905, 0.7653, 0.905, 0.7653, 0.9284, 0.7256, 0.905, 0.7256, 0.8817, 0.7653, 0.8817, 0.7653, 0.905, 0.777, 0.9531, 0.7532, 0.9531, 0.7532, 0.9318, 0.777, 0.9318, 0.777, 0.9881, 0.7532, 0.9881, 0.7532, 0.9531, 0.777, 0.9531, 0.7532, 0.9881, 0.7294, 0.9881, 0.7294, 0.9531, 0.7532, 0.9531, 0.04446, 0.9801, 0.04446, 0.9565, 0.06872, 0.9565, 0.06872, 0.9801, 0.0009766, 0.9801, 0.0009766, 0.9565, 0.04446, 0.9565, 0.04446, 0.9801, 0.0009766, 0.9565, 0.0009766, 0.933, 0.04446, 0.933, 0.04446, 0.9565, 0.9533, 0.4962, 0.9781, 0.4962, 0.9781, 0.5239, 0.9533, 0.5239, 0.5214, 0.8424, 0.5214, 0.8675, 0.4598, 0.8675, 0.4598, 0.8424, 0.9317, 0.6101, 0.9317, 0.5837, 0.9587, 0.5837, 0.9587, 0.6101, 0.9002, 0.5445, 0.925, 0.5445, 0.925, 0.5902, 0.9002, 0.5902, 0.3936, 0.8173, 0.4563, 0.8181, 0.4449, 0.8445, 0.3997, 0.8524, 0.1402, 0.8443, 0.185, 0.8521, 0.1802, 0.8794, 0.1341, 0.8794, 0.07759, 0.845, 0.1402, 0.8443, 0.1341, 0.8794, 0.08893, 0.8715, 0.08452, 0.8053, 0.1472, 0.8046, 0.1402, 0.8443, 0.07759, 0.845, 0.1472, 0.8046, 0.1897, 0.8249, 0.185, 0.8521, 0.1402, 0.8443, 0.3489, 0.8251, 0.3936, 0.8173, 0.3997, 0.8524, 0.3536, 0.8524, 0.3441, 0.7979, 0.3867, 0.7776, 0.3936, 0.8173, 0.3489, 0.8251, 0.3867, 0.7776, 0.4493, 0.7783, 0.4563, 0.8181, 0.3936, 0.8173, 0.8753, 0.5445, 0.9002, 0.5445, 0.9002, 0.5902, 0.8753, 0.5902, 0.8753, 0.4985, 0.9002, 0.4985, 0.9002, 0.5445, 0.8753, 0.5445, 0.9002, 0.4985, 0.925, 0.4985, 0.925, 0.5445, 0.9002, 0.5445, 0.9317, 0.6365, 0.9317, 0.6101, 0.9587, 0.6101, 0.9587, 0.6365, 0.9551, 0.744, 0.9551, 0.7191, 0.9954, 0.7191, 0.9954, 0.744, 0.9551, 0.7191, 0.9551, 0.6943, 0.9954, 0.6943, 0.9954, 0.7191, 0.5214, 0.8172, 0.5214, 0.8424, 0.4598, 0.8424, 0.4598, 0.8172, 0.5681, 0.8172, 0.5681, 0.8424, 0.5214, 0.8424, 0.5214, 0.8172, 0.5681, 0.8424, 0.5681, 0.8675, 0.5214, 0.8675, 0.5214, 0.8424, 0.9285, 0.4962, 0.9533, 0.4962, 0.9533, 0.5239, 0.9285, 0.5239, 0.9285, 0.4686, 0.9533, 0.4686, 0.9533, 0.4962, 0.9285, 0.4962, 0.9533, 0.4686, 0.9781, 0.4686, 0.9781, 0.4962, 0.9533, 0.4962, 0.8775, 0.3473, 0.8581, 0.3473, 0.8581, 0.2937, 0.8775, 0.2937, 0.8883, 0.9536, 0.8883, 0.9343, 0.9182, 0.9343, 0.9182, 0.9536, 0.8778, 0.2366, 0.8584, 0.2366, 0.8584, 0.1828, 0.8778, 0.1828, 0.8055, 0.9721, 0.8055, 0.9529, 0.8313, 0.9529, 0.8313, 0.9721, 0.4287, 0.7148, 0.4644, 0.7077, 0.4579, 0.7621, 0.4333, 0.767, 0.05952, 0.7698, 0.06663, 0.734, 0.1168, 0.7491, 0.1118, 0.7744, 0.05242, 0.8055, 0.05952, 0.7698, 0.1118, 0.7744, 0.1069, 0.799, 0.001243, 0.7887, 0.007079, 0.7593, 0.05952, 0.7698, 0.05242, 0.8055, 0.007079, 0.7593, 0.01211, 0.734, 0.06663, 0.734, 0.05952, 0.7698, 0.3929, 0.7219, 0.4287, 0.7148, 0.4333, 0.767, 0.408, 0.7721, 0.3929, 0.6674, 0.4182, 0.6623, 0.4287, 0.7148, 0.3929, 0.7219, 0.4182, 0.6623, 0.4476, 0.6565, 0.4644, 0.7077, 0.4287, 0.7148, 0.8055, 0.9914, 0.8055, 0.9721, 0.8313, 0.9721, 0.8313, 0.9914, 0.7805, 0.9914, 0.7805, 0.9721, 0.8055, 0.9721, 0.8055, 0.9914, 0.7805, 0.9721, 0.7805, 0.9529, 0.8055, 0.9529, 0.8055, 0.9721, 0.8973, 0.2366, 0.8778, 0.2366, 0.8778, 0.1828, 0.8973, 0.1828, 0.8973, 0.2902, 0.8778, 0.2902, 0.8778, 0.2366, 0.8973, 0.2366, 0.8778, 0.2902, 0.8584, 0.2902, 0.8584, 0.2366, 0.8778, 0.2366, 0.8883, 0.9728, 0.8883, 0.9536, 0.9182, 0.9536, 0.9182, 0.9728, 0.8626, 0.9728, 0.8626, 0.9536, 0.8883, 0.9536, 0.8883, 0.9728, 0.8626, 0.9536, 0.8626, 0.9343, 0.8883, 0.9343, 0.8883, 0.9536, 0.8969, 0.3473, 0.8775, 0.3473, 0.8775, 0.2937, 0.8969, 0.2937, 0.8969, 0.3999, 0.8775, 0.3999, 0.8775, 0.3473, 0.8969, 0.3473, 0.8775, 0.3999, 0.8581, 0.3999, 0.8581, 0.3473, 0.8775, 0.3473, 0.2435, 0.9323, 0.22, 0.9323, 0.22, 0.9081, 0.2435, 0.9081, 0.5422, 0.9454, 0.5184, 0.9454, 0.5184, 0.9241, 0.5422, 0.9241, 0.08731, 0.9062, 0.08731, 0.8828, 0.1305, 0.8828, 0.1305, 0.9062, 0.9774, 0.2686, 0.9774, 0.2919, 0.9582, 0.2919, 0.9582, 0.2686, 0.3357, 0.9192, 0.3357, 0.8983, 0.3785, 0.9056, 0.3785, 0.9208, 0.6539, 0.9137, 0.6209, 0.9137, 0.6331, 0.8709, 0.6523, 0.8709, 0.6748, 0.9137, 0.6539, 0.9137, 0.6523, 0.8709, 0.6674, 0.8709, 0.6748, 0.9534, 0.6539, 0.9534, 0.6539, 0.9137, 0.6748, 0.9137, 0.6539, 0.9534, 0.6209, 0.9377, 0.6209, 0.9137, 0.6539, 0.9137, 0.3357, 0.9522, 0.3357, 0.9192, 0.3785, 0.9208, 0.3785, 0.94, 0.3117, 0.9522, 0.296, 0.9192, 0.3357, 0.9192, 0.3357, 0.9522, 0.296, 0.9192, 0.296, 0.8983, 0.3357, 0.8983, 0.3357, 0.9192, 0.9774, 0.2453, 0.9774, 0.2686, 0.9582, 0.2686, 0.9582, 0.2453, 0.9925, 0.2453, 0.9925, 0.2686, 0.9774, 0.2686, 0.9774, 0.2453, 0.9925, 0.2686, 0.9925, 0.2919, 0.9774, 0.2919, 0.9774, 0.2686, 0.08731, 0.9295, 0.08731, 0.9062, 0.1305, 0.9062, 0.1305, 0.9295, 0.04761, 0.9295, 0.04761, 0.9062, 0.08731, 0.9062, 0.08731, 0.9295, 0.04761, 0.9062, 0.04761, 0.8828, 0.08731, 0.8828, 0.08731, 0.9062, 0.566, 0.9454, 0.5422, 0.9454, 0.5422, 0.9241, 0.566, 0.9241, 0.566, 0.9804, 0.5422, 0.9804, 0.5422, 0.9454, 0.566, 0.9454, 0.5422, 0.9804, 0.5184, 0.9804, 0.5184, 0.9454, 0.5422, 0.9454, 0.2671, 0.9323, 0.2435, 0.9323, 0.2435, 0.9081, 0.2671, 0.9081, 0.2671, 0.9758, 0.2435, 0.9758, 0.2435, 0.9323, 0.2671, 0.9323, 0.2435, 0.9758, 0.22, 0.9758, 0.22, 0.9323, 0.2435, 0.9323, 0.9493, 0.9591, 0.9493, 0.9839, 0.9217, 0.9839, 0.9217, 0.9591, 0.8467, 0.4909, 0.8718, 0.4909, 0.8718, 0.5524, 0.8467, 0.5524, 0.933, 0.8516, 0.933, 0.8252, 0.96, 0.8252, 0.96, 0.8516, 0.5714, 0.8958, 0.5714, 0.9207, 0.5257, 0.9207, 0.5257, 0.8958, 0.7797, 0.4115, 0.8423, 0.4123, 0.831, 0.4387, 0.7858, 0.4466, 0.843, 0.6365, 0.8508, 0.5918, 0.878, 0.5965, 0.878, 0.6426, 0.8437, 0.6991, 0.843, 0.6365, 0.878, 0.6426, 0.8701, 0.6878, 0.804, 0.6922, 0.8032, 0.6296, 0.843, 0.6365, 0.8437, 0.6991, 0.8032, 0.6296, 0.8235, 0.587, 0.8508, 0.5918, 0.843, 0.6365, 0.7349, 0.4193, 0.7797, 0.4115, 0.7858, 0.4466, 0.7397, 0.4466, 0.7302, 0.3921, 0.7727, 0.3718, 0.7797, 0.4115, 0.7349, 0.4193, 0.7727, 0.3718, 0.8354, 0.3725, 0.8423, 0.4123, 0.7797, 0.4115, 0.5714, 0.8709, 0.5714, 0.8958, 0.5257, 0.8958, 0.5257, 0.8709, 0.6174, 0.8709, 0.6174, 0.8958, 0.5714, 0.8958, 0.5714, 0.8709, 0.6174, 0.8958, 0.6174, 0.9207, 0.5714, 0.9207, 0.5714, 0.8958, 0.933, 0.878, 0.933, 0.8516, 0.96, 0.8516, 0.96, 0.878, 0.9529, 0.1917, 0.9529, 0.1669, 0.9931, 0.1669, 0.9931, 0.1917, 0.9529, 0.1669, 0.9529, 0.1421, 0.9931, 0.1421, 0.9931, 0.1669, 0.8216, 0.4909, 0.8467, 0.4909, 0.8467, 0.5524, 0.8216, 0.5524, 0.8216, 0.4441, 0.8467, 0.4441, 0.8467, 0.4909, 0.8216, 0.4909, 0.8467, 0.4441, 0.8718, 0.4441, 0.8718, 0.4909, 0.8467, 0.4909, 0.9493, 0.9343, 0.9493, 0.9591, 0.9217, 0.9591, 0.9217, 0.9343, 0.977, 0.9343, 0.977, 0.9591, 0.9493, 0.9591, 0.9493, 0.9343, 0.977, 0.9591, 0.977, 0.9839, 0.9493, 0.9839, 0.9493, 0.9591, 0.4686, 0.8903, 0.4686, 0.8709, 0.5222, 0.8709, 0.5222, 0.8903, 0.5888, 0.954, 0.5695, 0.954, 0.5695, 0.9241, 0.5888, 0.9241, 0.871, 0.05476, 0.8515, 0.05476, 0.8515, 0.0009766, 0.871, 0.0009766, 0.9706, 0.02677, 0.9513, 0.02677, 0.9513, 0.0009766, 0.9706, 0.0009766, 0.1781, 0.7698, 0.1852, 0.8055, 0.1308, 0.799, 0.1259, 0.7744, 0.5149, 0.7679, 0.522, 0.7321, 0.5722, 0.7472, 0.5672, 0.7725, 0.5078, 0.8036, 0.5149, 0.7679, 0.5672, 0.7725, 0.5623, 0.7971, 0.4566, 0.7868, 0.4624, 0.7574, 0.5149, 0.7679, 0.5078, 0.8036, 0.4624, 0.7574, 0.4675, 0.7321, 0.522, 0.7321, 0.5149, 0.7679, 0.171, 0.734, 0.1781, 0.7698, 0.1259, 0.7744, 0.1208, 0.7491, 0.2256, 0.734, 0.2306, 0.7593, 0.1781, 0.7698, 0.171, 0.734, 0.2306, 0.7593, 0.2364, 0.7887, 0.1852, 0.8055, 0.1781, 0.7698, 0.9898, 0.02677, 0.9706, 0.02677, 0.9706, 0.0009766, 0.9898, 0.0009766, 0.9898, 0.05186, 0.9706, 0.05186, 0.9706, 0.02677, 0.9898, 0.02677, 0.9706, 0.05186, 0.9513, 0.05186, 0.9513, 0.02677, 0.9706, 0.02677, 0.8905, 0.05476, 0.871, 0.05476, 0.871, 0.0009766, 0.8905, 0.0009766, 0.8905, 0.1084, 0.871, 0.1084, 0.871, 0.05476, 0.8905, 0.05476, 0.871, 0.1084, 0.8515, 0.1084, 0.8515, 0.05476, 0.871, 0.05476, 0.608, 0.954, 0.5888, 0.954, 0.5888, 0.9241, 0.608, 0.9241, 0.608, 0.9798, 0.5888, 0.9798, 0.5888, 0.954, 0.608, 0.954, 0.5888, 0.9798, 0.5695, 0.9798, 0.5695, 0.954, 0.5888, 0.954, 0.4686, 0.9097, 0.4686, 0.8903, 0.5222, 0.8903, 0.5222, 0.9097, 0.416, 0.9097, 0.416, 0.8903, 0.4686, 0.8903, 0.4686, 0.9097, 0.416, 0.8903, 0.416, 0.8709, 0.4686, 0.8709, 0.4686, 0.8903, 0.4914, 0.9374, 0.4678, 0.9374, 0.4678, 0.9132, 0.4914, 0.9132, 0.7021, 0.9531, 0.6783, 0.9531, 0.6783, 0.9318, 0.7021, 0.9318, 0.9048, 0.6369, 0.8815, 0.6369, 0.8815, 0.5937, 0.9048, 0.5937, 0.9782, 0.5507, 0.9782, 0.574, 0.959, 0.574, 0.959, 0.5507, 0.1737, 0.9274, 0.1737, 0.9065, 0.2165, 0.9139, 0.2165, 0.929, 0.9338, 0.2244, 0.9008, 0.2244, 0.913, 0.1817, 0.9322, 0.1817, 0.9547, 0.2244, 0.9338, 0.2244, 0.9322, 0.1817, 0.9473, 0.1817, 0.9547, 0.2641, 0.9338, 0.2641, 0.9338, 0.2244, 0.9547, 0.2244, 0.9338, 0.2641, 0.9008, 0.2485, 0.9008, 0.2244, 0.9338, 0.2244, 0.1737, 0.9604, 0.1737, 0.9274, 0.2165, 0.929, 0.2165, 0.9482, 0.1497, 0.9604, 0.134, 0.9274, 0.1737, 0.9274, 0.1737, 0.9604, 0.134, 0.9274, 0.134, 0.9065, 0.1737, 0.9065, 0.1737, 0.9274, 0.9782, 0.5274, 0.9782, 0.5507, 0.959, 0.5507, 0.959, 0.5274, 0.9933, 0.5274, 0.9933, 0.5507, 0.9782, 0.5507, 0.9782, 0.5274, 0.9933, 0.5507, 0.9933, 0.574, 0.9782, 0.574, 0.9782, 0.5507, 0.9282, 0.6369, 0.9048, 0.6369, 0.9048, 0.5937, 0.9282, 0.5937, 0.9282, 0.6766, 0.9048, 0.6766, 0.9048, 0.6369, 0.9282, 0.6369, 0.9048, 0.6766, 0.8815, 0.6766, 0.8815, 0.6369, 0.9048, 0.6369, 0.7259, 0.9531, 0.7021, 0.9531, 0.7021, 0.9318, 0.7259, 0.9318, 0.7259, 0.9881, 0.7021, 0.9881, 0.7021, 0.9531, 0.7259, 0.9531, 0.7021, 0.9881, 0.6783, 0.9881, 0.6783, 0.9531, 0.7021, 0.9531, 0.5149, 0.9374, 0.4914, 0.9374, 0.4914, 0.9132, 0.5149, 0.9132, 0.5149, 0.9809, 0.4914, 0.9809, 0.4914, 0.9374, 0.5149, 0.9374, 0.4914, 0.9809, 0.4678, 0.9809, 0.4678, 0.9374, 0.4914, 0.9374, 0.9536, 0.3787, 0.9784, 0.3787, 0.9784, 0.4063, 0.9536, 0.4063, 0.6331, 0.8424, 0.6331, 0.8675, 0.5716, 0.8675, 0.5716, 0.8424, 0.8127, 0.7291, 0.8127, 0.7027, 0.8397, 0.7027, 0.8397, 0.7291, 0.9046, 0.8851, 0.9295, 0.8851, 0.9295, 0.9308, 0.9046, 0.9308, 0.813, 0.06369, 0.8137, 0.001039, 0.8402, 0.01237, 0.848, 0.05757, 0.8215, 0.165, 0.8293, 0.1203, 0.8566, 0.1251, 0.8566, 0.1711, 0.8223, 0.2277, 0.8215, 0.165, 0.8566, 0.1711, 0.8487, 0.2163, 0.7825, 0.2207, 0.7818, 0.1581, 0.8215, 0.165, 0.8223, 0.2277, 0.7818, 0.1581, 0.8021, 0.1155, 0.8293, 0.1203, 0.8215, 0.165, 0.8208, 0.1084, 0.813, 0.06369, 0.848, 0.05757, 0.848, 0.1037, 0.7936, 0.1132, 0.7733, 0.07061, 0.813, 0.06369, 0.8208, 0.1084, 0.7733, 0.07061, 0.774, 0.007969, 0.8137, 0.001039, 0.813, 0.06369, 0.8798, 0.8851, 0.9046, 0.8851, 0.9046, 0.9308, 0.8798, 0.9308, 0.8798, 0.8391, 0.9046, 0.8391, 0.9046, 0.8851, 0.8798, 0.8851, 0.9046, 0.8391, 0.9295, 0.8391, 0.9295, 0.8851, 0.9046, 0.8851, 0.8127, 0.7555, 0.8127, 0.7291, 0.8397, 0.7291, 0.8397, 0.7555, 0.3237, 0.9557, 0.3485, 0.9557, 0.3485, 0.9959, 0.3237, 0.9959, 0.3485, 0.9557, 0.3733, 0.9557, 0.3733, 0.9959, 0.3485, 0.9959, 0.6331, 0.8172, 0.6331, 0.8424, 0.5716, 0.8424, 0.5716, 0.8172, 0.6799, 0.8172, 0.6799, 0.8424, 0.6331, 0.8424, 0.6331, 0.8172, 0.6799, 0.8424, 0.6799, 0.8675, 0.6331, 0.8675, 0.6331, 0.8424, 0.9288, 0.3787, 0.9536, 0.3787, 0.9536, 0.4063, 0.9288, 0.4063, 0.9288, 0.351, 0.9536, 0.351, 0.9536, 0.3787, 0.9288, 0.3787, 0.9536, 0.351, 0.9784, 0.351, 0.9784, 0.3787, 0.9536, 0.3787, 0.7027, 0.8557, 0.6834, 0.8557, 0.6834, 0.8021, 0.7027, 0.8021, 0.2848, 0.4194, 0.2848, 0.4002, 0.3147, 0.4002, 0.3147, 0.4194, 0.8748, 0.7523, 0.8553, 0.7523, 0.8553, 0.6985, 0.8748, 0.6985, 0.9581, 0.9007, 0.9581, 0.8815, 0.9839, 0.8815, 0.9839, 0.9007, 0.7567, 0.7676, 0.7638, 0.8033, 0.7093, 0.7968, 0.7044, 0.7722, 0.7629, 0.6533, 0.7272, 0.6462, 0.7423, 0.596, 0.7676, 0.6011, 0.7987, 0.6604, 0.7629, 0.6533, 0.7676, 0.6011, 0.7922, 0.606, 0.7819, 0.7116, 0.7525, 0.7058, 0.7629, 0.6533, 0.7987, 0.6604, 0.7525, 0.7058, 0.7272, 0.7007, 0.7272, 0.6462, 0.7629, 0.6533, 0.7496, 0.7318, 0.7567, 0.7676, 0.7044, 0.7722, 0.6994, 0.7469, 0.8041, 0.7318, 0.8091, 0.7571, 0.7567, 0.7676, 0.7496, 0.7318, 0.8091, 0.7571, 0.815, 0.7865, 0.7638, 0.8033, 0.7567, 0.7676, 0.9581, 0.9199, 0.9581, 0.9007, 0.9839, 0.9007, 0.9839, 0.9199, 0.933, 0.9199, 0.933, 0.9007, 0.9581, 0.9007, 0.9581, 0.9199, 0.933, 0.9007, 0.933, 0.8815, 0.9581, 0.8815, 0.9581, 0.9007, 0.8943, 0.7523, 0.8748, 0.7523, 0.8748, 0.6985, 0.8943, 0.6985, 0.8943, 0.8059, 0.8748, 0.8059, 0.8748, 0.7523, 0.8943, 0.7523, 0.8748, 0.8059, 0.8553, 0.8059, 0.8553, 0.7523, 0.8748, 0.7523, 0.2848, 0.4387, 0.2848, 0.4194, 0.3147, 0.4194, 0.3147, 0.4387, 0.2591, 0.4387, 0.2591, 0.4194, 0.2848, 0.4194, 0.2848, 0.4387, 0.2591, 0.4194, 0.2591, 0.4002, 0.2848, 0.4002, 0.2848, 0.4194, 0.7221, 0.8557, 0.7027, 0.8557, 0.7027, 0.8021, 0.7221, 0.8021, 0.7221, 0.9083, 0.7027, 0.9083, 0.7027, 0.8557, 0.7221, 0.8557, 0.7027, 0.9083, 0.6834, 0.9083, 0.6834, 0.8557, 0.7027, 0.8557, 0.8355, 0.9059, 0.812, 0.9059, 0.812, 0.8817, 0.8355, 0.8817, 0.1071, 0.9601, 0.1071, 0.9363, 0.1284, 0.9363, 0.1284, 0.9601, 0.02432, 0.3504, 0.0009766, 0.3504, 0.0009766, 0.3072, 0.02432, 0.3072, 0.9769, 0.3187, 0.9769, 0.342, 0.9577, 0.342, 0.9577, 0.3187, 0.9187, 0.7229, 0.8977, 0.7229, 0.9051, 0.6801, 0.9202, 0.6801, 0.9189, 0.1385, 0.8859, 0.1385, 0.8981, 0.09572, 0.9173, 0.09572, 0.9398, 0.1385, 0.9189, 0.1385, 0.9173, 0.09572, 0.9325, 0.09572, 0.9398, 0.1782, 0.9189, 0.1782, 0.9189, 0.1385, 0.9398, 0.1385, 0.9189, 0.1782, 0.8859, 0.1625, 0.8859, 0.1385, 0.9189, 0.1385, 0.9516, 0.7229, 0.9187, 0.7229, 0.9202, 0.6801, 0.9394, 0.6801, 0.9516, 0.7469, 0.9187, 0.7626, 0.9187, 0.7229, 0.9516, 0.7229, 0.9187, 0.7626, 0.8977, 0.7626, 0.8977, 0.7229, 0.9187, 0.7229, 0.9769, 0.2953, 0.9769, 0.3187, 0.9577, 0.3187, 0.9577, 0.2953, 0.9921, 0.2953, 0.9921, 0.3187, 0.9769, 0.3187, 0.9769, 0.2953, 0.9921, 0.3187, 0.9921, 0.342, 0.9769, 0.342, 0.9769, 0.3187, 0.04767, 0.3504, 0.02432, 0.3504, 0.02432, 0.3072, 0.04767, 0.3072, 0.04767, 0.3901, 0.02432, 0.3901, 0.02432, 0.3504, 0.04767, 0.3504, 0.02432, 0.3901, 0.0009766, 0.3901, 0.0009766, 0.3504, 0.02432, 0.3504, 0.1071, 0.9839, 0.1071, 0.9601, 0.1284, 0.9601, 0.1284, 0.9839, 0.0722, 0.9839, 0.0722, 0.9601, 0.1071, 0.9601, 0.1071, 0.9839, 0.0722, 0.9601, 0.0722, 0.9363, 0.1071, 0.9363, 0.1071, 0.9601, 0.8591, 0.9059, 0.8355, 0.9059, 0.8355, 0.8817, 0.8591, 0.8817, 0.8591, 0.9494, 0.8355, 0.9494, 0.8355, 0.9059, 0.8591, 0.9059, 0.8355, 0.9494, 0.812, 0.9494, 0.812, 0.9059, 0.8355, 0.9059, 0.621, 0.5761, 0.6455, 0.5761, 0.6455, 0.682, 0.621, 0.682, 0.4823, 0.1264, 0.4823, 0.0009766, 0.5068, 0.0009766, 0.5068, 0.1264, 0.8165, 0.4669, 0.8165, 0.5923, 0.7114, 0.5923, 0.7114, 0.4669, 0.5964, 0.3529, 0.6232, 0.3529, 0.6232, 0.4667, 0.5964, 0.4667, 0.09985, 0.6253, 0.2251, 0.6253, 0.2251, 0.7306, 0.09985, 0.7306, 0.1155, 0.4921, 0.2409, 0.4921, 0.2409, 0.5166, 0.1155, 0.5166, 0.4578, 0.2254, 0.4578, 0.1264, 0.4823, 0.1264, 0.4823, 0.2409, 0.0009766, 0.4676, 0.1155, 0.4676, 0.1155, 0.4921, 0.0009766, 0.4921, 0.682, 0.4686, 0.7065, 0.4686, 0.7065, 0.5738, 0.682, 0.5738, 0.6455, 0.682, 0.6455, 0.5761, 0.6786, 0.6038, 0.6786, 0.68, 0.2444, 0.5504, 0.2444, 0.4422, 0.2674, 0.4422, 0.2674, 0.5504, 0.4643, 0.9888, 0.382, 0.9888, 0.382, 0.9132, 0.4643, 0.9132, 0.5964, 0.2392, 0.6232, 0.2392, 0.6232, 0.3529, 0.5964, 0.3529, 0.1155, 0.4676, 0.2409, 0.4676, 0.2409, 0.4921, 0.1155, 0.4921, 0.4578, 0.1264, 0.4578, 0.0009766, 0.4823, 0.0009766, 0.4823, 0.1264, 0.3371, 0.5504, 0.2674, 0.5504, 0.2674, 0.4422, 0.3371, 0.4422, 0.5964, 0.5761, 0.621, 0.5761, 0.621, 0.682, 0.5964, 0.682, 0.0009766, 0.6253, 0.09985, 0.6253, 0.09985, 0.7306, 0.0009766, 0.7306, 0.3406, 0.6655, 0.3406, 0.5213, 0.3771, 0.5551, 0.3771, 0.6498, 0.425, 0.2498, 0.425, 0.1254, 0.4544, 0.1254, 0.4544, 0.2498, 0.682, 0.5738, 0.7065, 0.5738, 0.7065, 0.6789, 0.682, 0.6789, 0.5068, 0.1264, 0.5068, 0.0009766, 0.5386, 0.01459, 0.5386, 0.09697, 0.0009766, 0.5201, 0.09985, 0.5201, 0.09985, 0.6253, 0.0009766, 0.6253, 0.0009766, 0.4921, 0.1155, 0.4921, 0.1155, 0.5166, 0.01655, 0.5166, 0.09985, 0.5201, 0.2251, 0.5201, 0.2251, 0.6253, 0.09985, 0.6253, 0.5964, 0.4702, 0.621, 0.4702, 0.621, 0.5761, 0.5964, 0.5761, 0.4823, 0.2409, 0.4823, 0.1264, 0.5068, 0.1264, 0.5068, 0.2409, 0.621, 0.4702, 0.6455, 0.4702, 0.6455, 0.5761, 0.621, 0.5761, 0.3371, 0.6585, 0.2674, 0.6585, 0.2674, 0.5504, 0.3371, 0.5504, 0.7698, 0.001284, 0.7698, 0.1251, 0.733, 0.1228, 0.733, 0.03365, 0.2444, 0.6585, 0.2444, 0.5504, 0.2674, 0.5504, 0.2674, 0.6585, 0.425, 0.1254, 0.425, 0.0009766, 0.4544, 0.0009766, 0.4544, 0.1254, 0.5068, 0.2409, 0.5068, 0.1264, 0.5203, 0.1491, 0.5321, 0.2171, 0.1155, 0.4676, 0.0009766, 0.4676, 0.02484, 0.4423, 0.09281, 0.4541, 0.5929, 0.5175, 0.3669, 0.5175, 0.3669, 0.2634, 0.5929, 0.2634, 0.7072, 0.2392, 0.7265, 0.2585, 0.7265, 0.4459, 0.7072, 0.4652, 0.6686, 0.4652, 0.6686, 0.2392, 0.4215, 0.2556, 0.3829, 0.2552, 0.3829, 0.0009947, 0.4215, 0.001395, 0.5421, 0.0009766, 0.7296, 0.0009766, 0.7296, 0.2357, 0.5421, 0.2357, 0.6652, 0.2392, 0.6652, 0.4655, 0.6267, 0.4655, 0.6267, 0.2392, 0.9662, 0.1141, 0.9433, 0.1141, 0.9433, 0.08692, 0.9662, 0.08692, 0.7547, 0.1858, 0.733, 0.1858, 0.733, 0.1287, 0.7547, 0.1287, 0.999, 0.5999, 0.999, 0.6223, 0.9621, 0.6223, 0.9621, 0.5999, 0.02255, 0.8603, 0.0009766, 0.8603, 0.0009766, 0.8069, 0.02255, 0.8069, 0.4077, 0.5958, 0.4094, 0.5214, 0.4421, 0.5415, 0.4411, 0.5904, 0.4718, 0.5885, 0.4819, 0.5254, 0.5062, 0.5404, 0.5053, 0.5938, 0.4735, 0.6629, 0.4718, 0.5885, 0.5053, 0.5938, 0.5062, 0.6427, 0.447, 0.6409, 0.4447, 0.5841, 0.4718, 0.5885, 0.4735, 0.6629, 0.4447, 0.5841, 0.456, 0.5212, 0.4819, 0.5254, 0.4718, 0.5885, 0.4178, 0.6589, 0.4077, 0.5958, 0.4411, 0.5904, 0.4421, 0.6439, 0.3918, 0.663, 0.3806, 0.6001, 0.4077, 0.5958, 0.4178, 0.6589, 0.3806, 0.6001, 0.3829, 0.5434, 0.4094, 0.5214, 0.4077, 0.5958, 0.04413, 0.8603, 0.02255, 0.8603, 0.02255, 0.8069, 0.04413, 0.8069, 0.04413, 0.9092, 0.02255, 0.9092, 0.02255, 0.8603, 0.04413, 0.8603, 0.02255, 0.9092, 0.0009766, 0.9092, 0.0009766, 0.8603, 0.02255, 0.8603, 0.999, 0.5775, 0.999, 0.5999, 0.9621, 0.5999, 0.9621, 0.5775, 0.3841, 0.7166, 0.3841, 0.7431, 0.3562, 0.7431, 0.3562, 0.7166, 0.3841, 0.7431, 0.3841, 0.7696, 0.3562, 0.7696, 0.3562, 0.7431, 0.7763, 0.1858, 0.7547, 0.1858, 0.7547, 0.1287, 0.7763, 0.1287, 0.7763, 0.2489, 0.7547, 0.2489, 0.7547, 0.1858, 0.7763, 0.1858, 0.7547, 0.2489, 0.733, 0.2489, 0.733, 0.1858, 0.7547, 0.1858, 0.989, 0.1141, 0.9662, 0.1141, 0.9662, 0.08692, 0.989, 0.08692, 0.989, 0.1386, 0.9662, 0.1386, 0.9662, 0.1141, 0.989, 0.1141, 0.9662, 0.1386, 0.9433, 0.1386, 0.9433, 0.1141, 0.9662, 0.1141, 0.9658, 0.7827, 0.941, 0.7827, 0.941, 0.7564, 0.9658, 0.7564, 0.6608, 0.7105, 0.6608, 0.6855, 0.7237, 0.6855, 0.7237, 0.7105, 0.7515, 0.8336, 0.7515, 0.8605, 0.7256, 0.8605, 0.7256, 0.8336, 0.8298, 0.2923, 0.805, 0.2923, 0.805, 0.2312, 0.8298, 0.2312, 0.5308, 0.6912, 0.4665, 0.6881, 0.4797, 0.6634, 0.5267, 0.6576, 0.293, 0.7001, 0.3536, 0.7076, 0.3504, 0.7337, 0.2888, 0.7337, 0.2286, 0.7032, 0.293, 0.7001, 0.2888, 0.7337, 0.2419, 0.7279, 0.2333, 0.6651, 0.2977, 0.662, 0.293, 0.7001, 0.2286, 0.7032, 0.2977, 0.662, 0.3568, 0.6815, 0.3536, 0.7076, 0.293, 0.7001, 0.5914, 0.6837, 0.5308, 0.6912, 0.5267, 0.6576, 0.5882, 0.6576, 0.5947, 0.7098, 0.5355, 0.7293, 0.5308, 0.6912, 0.5914, 0.6837, 0.5355, 0.7293, 0.4712, 0.7262, 0.4665, 0.6881, 0.5308, 0.6912, 0.8547, 0.2923, 0.8298, 0.2923, 0.8298, 0.2312, 0.8547, 0.2312, 0.8547, 0.3397, 0.8298, 0.3397, 0.8298, 0.2923, 0.8547, 0.2923, 0.8298, 0.3397, 0.805, 0.3397, 0.805, 0.2923, 0.8298, 0.2923, 0.7515, 0.8067, 0.7515, 0.8336, 0.7256, 0.8336, 0.7256, 0.8067, 0.6611, 0.9952, 0.6363, 0.9952, 0.6363, 0.9569, 0.6611, 0.9569, 0.6363, 0.9952, 0.6115, 0.9952, 0.6115, 0.9569, 0.6363, 0.9569, 0.6608, 0.7355, 0.6608, 0.7105, 0.7237, 0.7105, 0.7237, 0.7355, 0.5983, 0.7355, 0.5983, 0.7105, 0.6608, 0.7105, 0.6608, 0.7355, 0.5983, 0.7105, 0.5983, 0.6855, 0.6608, 0.6855, 0.6608, 0.7105, 0.9906, 0.7827, 0.9658, 0.7827, 0.9658, 0.7564, 0.9906, 0.7564, 0.9906, 0.809, 0.9658, 0.809, 0.9658, 0.7827, 0.9906, 0.7827, 0.9658, 0.809, 0.941, 0.809, 0.941, 0.7827, 0.9658, 0.7827, 0.05382, 0.2547, 0.05382, 0.02495, 0.07597, 0.001289, 0.07597, 0.2784, 0.02739, 0.3035, 0.02739, 0.001288, 0.05034, 0.024, 0.05034, 0.3033, 0.0009766, 0.3034, 0.0009766, 0.0009947, 0.02392, 0.001233, 0.02392, 0.2807, 0.001396, 0.4387, 0.0009947, 0.4002, 0.2552, 0.4002, 0.2556, 0.4387])
me_cube_006.materials.append(mat_material_001)
me_cube_006.update()
arm_armature = bpy.data.armatures.new('Armature')  # bones are not reproduced

# ---- objects
ob_cube_001 = bpy.data.objects.new('Cube.001', me_cube_006)
ob_armature = bpy.data.objects.new('Armature', arm_armature)

# ---- transforms, parenting, visibility, modifiers, constraints
ob_cube_001.parent = ob_armature
ob_cube_001.location = (0.0, 0.0, 0.0)
_vg = ob_cube_001.vertex_groups.new(name='palm')
_vg.add([0, 1, 2, 3, 4, 5, 6, 7, 8, 9, 10, 11, 12, 13, 14, 15, 328, 329, 330, 331, 332, 333, 334, 335, 336, 337, 338, 339, 340, 341, 342, 343, 344, 345, 346, 347, 348, 349, 350, 351, 352, 353, 354, 355, 356, 357, 358, 359, 360, 361, 362, 363, 364, 365, 366, 367, 420, 421, 422, 423, 424, 425, 426, 427], 1.0, 'REPLACE')
_vg = ob_cube_001.vertex_groups.new(name='t-1')
_vg.add([373, 394, 395, 396, 397, 398, 399, 400, 401, 402, 403, 404, 405, 406, 407, 408, 409, 410, 411, 412, 413, 414, 415, 416, 417, 418, 419], 1.0, 'REPLACE')
_vg = ob_cube_001.vertex_groups.new(name='t-2')
_vg.add([368, 369, 370, 371, 372, 373, 374, 375, 376, 377, 378, 379, 380, 381, 382, 383, 384, 385, 386, 387, 388, 389, 390, 391, 392, 393], 1.0, 'REPLACE')
_vg = ob_cube_001.vertex_groups.new(name='1-1')
_vg.add([16, 17, 18, 19, 20, 21, 22, 23, 24, 25, 26, 27, 28, 29, 30, 31, 32, 33, 34, 35, 36, 37, 38, 39, 40, 41], 1.0, 'REPLACE')
_vg = ob_cube_001.vertex_groups.new(name='1-2')
_vg.add([42, 43, 44, 45, 46, 47, 48, 49, 50, 51, 52, 53, 54, 55, 56, 57, 58, 59, 60, 61, 62, 63, 64, 65, 66, 67], 1.0, 'REPLACE')
_vg = ob_cube_001.vertex_groups.new(name='1-3')
_vg.add([68, 69, 70, 71, 72, 73, 74, 75, 76, 77, 78, 79, 80, 81, 82, 83, 84, 85, 86, 87, 88, 89, 90, 91, 92, 93], 1.0, 'REPLACE')
_vg = ob_cube_001.vertex_groups.new(name='2-1')
_vg.add([94, 95, 96, 97, 98, 99, 100, 101, 102, 103, 104, 105, 106, 107, 108, 109, 110, 111, 112, 113, 114, 115, 116, 117, 118, 119], 1.0, 'REPLACE')
_vg = ob_cube_001.vertex_groups.new(name='2-2')
_vg.add([120, 121, 122, 123, 124, 125, 126, 127, 128, 129, 130, 131, 132, 133, 134, 135, 136, 137, 138, 139, 140, 141, 142, 143, 144, 145], 1.0, 'REPLACE')
_vg = ob_cube_001.vertex_groups.new(name='2-3')
_vg.add([146, 147, 148, 149, 150, 151, 152, 153, 154, 155, 156, 157, 158, 159, 160, 161, 162, 163, 164, 165, 166, 167, 168, 169, 170, 171], 1.0, 'REPLACE')
_vg = ob_cube_001.vertex_groups.new(name='3-1')
_vg.add([172, 173, 174, 175, 176, 177, 178, 179, 180, 181, 182, 183, 184, 185, 186, 187, 188, 189, 190, 191, 192, 193, 194, 195, 196, 197], 1.0, 'REPLACE')
_vg = ob_cube_001.vertex_groups.new(name='3-2')
_vg.add([198, 199, 200, 201, 202, 203, 204, 205, 206, 207, 208, 209, 210, 211, 212, 213, 214, 215, 216, 217, 218, 219, 220, 221, 222, 223], 1.0, 'REPLACE')
_vg = ob_cube_001.vertex_groups.new(name='3-3')
_vg.add([224, 225, 226, 227, 228, 229, 230, 231, 232, 233, 234, 235, 236, 237, 238, 239, 240, 241, 242, 243, 244, 245, 246, 247, 248, 249], 1.0, 'REPLACE')
_vg = ob_cube_001.vertex_groups.new(name='4-1')
_vg.add([250, 251, 252, 253, 254, 255, 256, 257, 258, 259, 260, 261, 262, 263, 264, 265, 266, 267, 268, 269, 270, 271, 272, 273, 274, 275], 1.0, 'REPLACE')
_vg = ob_cube_001.vertex_groups.new(name='4-2')
_vg.add([276, 277, 278, 279, 280, 281, 282, 283, 284, 285, 286, 287, 288, 289, 290, 291, 292, 293, 294, 295, 296, 297, 298, 299, 300, 301], 1.0, 'REPLACE')
_vg = ob_cube_001.vertex_groups.new(name='4-3')
_vg.add([302, 303, 304, 305, 306, 307, 308, 309, 310, 311, 312, 313, 314, 315, 316, 317, 318, 319, 320, 321, 322, 323, 324, 325, 326, 327], 1.0, 'REPLACE')
_m = ob_cube_001.modifiers.new('Armature', 'ARMATURE')
_m.object = ob_armature
_m = ob_cube_001.modifiers.new('Auto Smooth', 'NODES')
_m.node_group = ng_auto_smooth
_gi = [s.identifier for s in ng_auto_smooth.interface.items_tree if s.item_type == 'SOCKET' and s.in_out == 'INPUT']
_m[_gi[1]] = 0.3665  # Angle
ob_armature.location = (0.0, 0.0, 0.0)
ob_armature.scale = (0.12, 0.12, 0.12)

# ---- collection membership
col_collection.objects.link(ob_cube_001)
col_collection.objects.link(ob_armature)

# ---- scene / render settings (as saved in the file)
scene.frame_start = 1; scene.frame_end = 250; scene.frame_set(1)
scene.render.engine = 'BLENDER_EEVEE_NEXT'
scene.cycles.sampling_pattern = 'TABULATED_SOBOL'
scene.view_settings.view_transform = 'Filmic'
bpy.context.view_layer.update()

# ---- added for rendering (the .blend has no active camera and no usable light): camera, sun
cam_auto = bpy.data.cameras.new('AutoCamera')
cam_auto.lens = 50.0
cam_auto.sensor_width = 36.0
cam_auto.clip_end = 1000.0
ob_auto_camera = bpy.data.objects.new('AutoCamera', cam_auto)
scene.collection.objects.link(ob_auto_camera)
ob_auto_camera.location = (0.29406, -0.442172, 0.248283)
ob_auto_camera.rotation_euler = (1.09748, -7.21219e-08, 0.694738)
scene.camera = ob_auto_camera
light_auto_sun = bpy.data.lights.new('AutoSun', 'SUN')
light_auto_sun.energy = 3.0
light_auto_sun.angle = 0.0523599
ob_auto_sun = bpy.data.objects.new('AutoSun', light_auto_sun)
scene.collection.objects.link(ob_auto_sun)
ob_auto_sun.rotation_euler = (0.872665, 0.174533, 0.523599)
bpy.context.view_layer.update()
